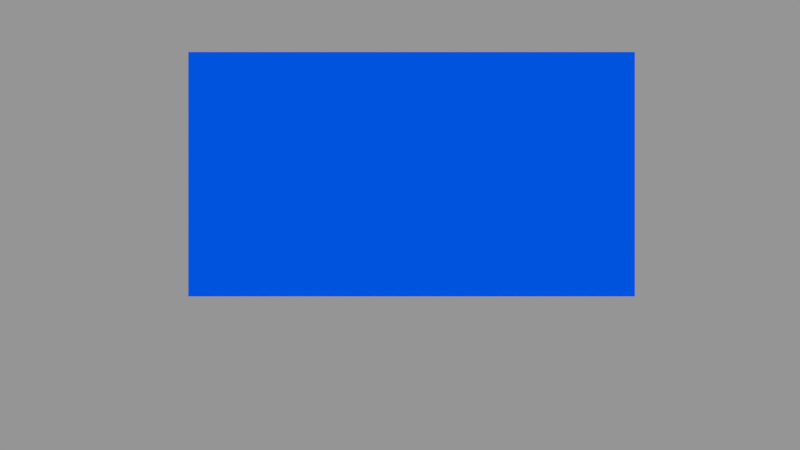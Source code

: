 # Source: game.blend  (saved by Blender 2.67.0; exported with 4.5.12 LTS)
import bpy
from mathutils import Matrix  # noqa: F401  (used for matrix-valued properties, if any)

bpy.ops.wm.read_factory_settings(use_empty=True)
scene = bpy.context.scene
scene.name = 'main_menu'

# ---- collections
col_collection_1 = bpy.data.collections.new('Collection 1'); scene.collection.children.link(col_collection_1)

# ---- materials (node trees are filled in below, after node groups)
mat_play_button = bpy.data.materials.new('play_button')
mat_play_button.alpha_threshold = 0.0
mat_play_button.use_transparent_shadow = False
mat_play_button.diffuse_color = (0.0, 0.09553, 0.8, 1.0)
mat_play_button.specular_color = (1.0, 0.4632, 0.5918)
mat_play_button.roughness = 0.5
mat_play_button.line_color = (0.0, 0.0, 0.0, 1.0)

# ---- material node trees

# ---- cameras
cam_camera_001 = bpy.data.cameras.new('Camera.001')
cam_camera_001.clip_end = 100.0
cam_camera_001.lens = 35.0
cam_camera_001.sensor_width = 32.0
cam_camera_001.sensor_height = 18.0
cam_camera_001.dof.focus_distance = 0.0
cam_camera_001.dof.aperture_fstop = 128.0

# ---- meshes
me_plane = bpy.data.meshes.new('Plane')
me_plane.from_pydata([(1.0, -1.0, 0.0), (-1.0, -1.0, 0.0), (1.0, 1.0, 0.0), (-1.0, 1.0, 0.0)], [], [(1, 0, 2, 3)])
me_plane.materials.append(mat_play_button)
me_plane.use_remesh_preserve_volume = False
me_plane.use_remesh_preserve_attributes = False
me_plane.use_mirror_vertex_groups = False
me_plane.update()

# ---- objects
ob_script_object = bpy.data.objects.new('script_object', None)
ob_camera = bpy.data.objects.new('Camera', cam_camera_001)
ob_plane = bpy.data.objects.new('Plane', me_plane)

# ---- transforms, parenting, visibility, modifiers, constraints
ob_script_object.location = (-6.847, 2.857, -0.0001917)
ob_script_object.empty_image_offset = (0.0, 0.0)
ob_script_object.lineart.crease_threshold = 0.0
ob_camera.location = (-0.153, 1.935, 11.56)
ob_camera.lineart.crease_threshold = 0.0
ob_plane.location = (0.0, 2.606, 0.0)
ob_plane.scale = (2.949, 1.614, 1.614)
ob_plane.lineart.crease_threshold = 0.0

# ---- collection membership
col_collection_1.objects.link(ob_script_object)
col_collection_1.objects.link(ob_camera)
col_collection_1.objects.link(ob_plane)

# ---- scene / render settings (as saved in the file)
scene.camera = ob_camera
scene.frame_start = 1; scene.frame_end = 250; scene.frame_set(1)
scene.render.engine = 'BLENDER_EEVEE_NEXT'
scene.render.image_settings.color_mode = 'RGB'
scene.render.image_settings.compression = 90
scene.render.image_settings.exr_codec = 'NONE'
scene.render.resolution_percentage = 50
scene.render.dither_intensity = 0.0
scene.render.line_thickness = 0.0
scene.cycles.use_denoising = False
scene.cycles.samples = 10
scene.cycles.sampling_pattern = 'TABULATED_SOBOL'
scene.cycles.light_sampling_threshold = 0.0
scene.cycles.use_adaptive_sampling = False
scene.cycles.use_light_tree = False
scene.cycles.blur_glossy = 0.0
scene.cycles.volume_bounces = 1
scene.cycles.pixel_filter_type = 'GAUSSIAN'
scene.cycles.sample_clamp_indirect = 0.0
scene.view_settings.view_transform = 'Standard'
bpy.context.view_layer.update()

# ---- added for rendering (the .blend has no usable light): sun + grey world if the file has none
light_auto_sun = bpy.data.lights.new('AutoSun', 'SUN')
light_auto_sun.energy = 3.0
light_auto_sun.angle = 0.0523599
ob_auto_sun = bpy.data.objects.new('AutoSun', light_auto_sun)
scene.collection.objects.link(ob_auto_sun)
ob_auto_sun.rotation_euler = (0.872665, 0.174533, 0.523599)
if scene.world is None:
    world_auto = bpy.data.worlds.new('AutoWorld')
    world_auto.color = (0.3, 0.3, 0.3)
    scene.world = world_auto
bpy.context.view_layer.update()

